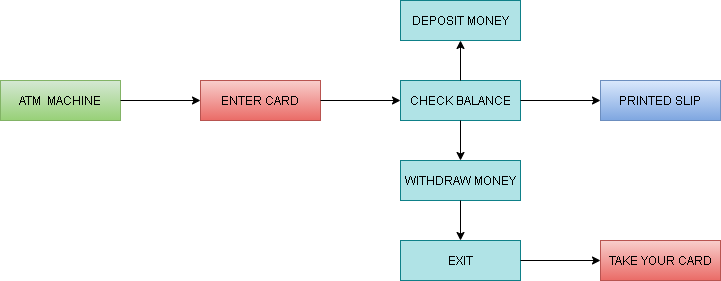

The diagram above was exported from draw.io. Its source (the exported page's mxGraphModel, read from the mxfile embedded in the PNG):
<mxGraphModel dx="1030" dy="540" grid="1" gridSize="10" guides="1" tooltips="1" connect="1" arrows="1" fold="1" page="1" pageScale="1" pageWidth="850" pageHeight="1100" math="0" shadow="0">
  <root>
    <mxCell id="0" />
    <mxCell id="1" parent="0" />
    <mxCell id="E8hmU8kaEwhP2195EtwA-2" value="ATM&amp;nbsp; MACHINE" style="rounded=0;whiteSpace=wrap;html=1;gradientColor=#97d077;fillColor=#d5e8d4;strokeColor=#82b366;" vertex="1" parent="1">
      <mxGeometry x="436" y="320" width="120" height="40" as="geometry" />
    </mxCell>
    <mxCell id="E8hmU8kaEwhP2195EtwA-3" value="ENTER CARD" style="rounded=0;whiteSpace=wrap;html=1;gradientColor=#ea6b66;fillColor=#f8cecc;strokeColor=#b85450;" vertex="1" parent="1">
      <mxGeometry x="636" y="320" width="120" height="40" as="geometry" />
    </mxCell>
    <mxCell id="E8hmU8kaEwhP2195EtwA-4" value="DEPOSIT MONEY" style="rounded=0;whiteSpace=wrap;html=1;fillColor=#b0e3e6;strokeColor=#0e8088;" vertex="1" parent="1">
      <mxGeometry x="836" y="240" width="120" height="40" as="geometry" />
    </mxCell>
    <mxCell id="E8hmU8kaEwhP2195EtwA-5" value="WITHDRAW MONEY" style="rounded=0;whiteSpace=wrap;html=1;fillColor=#b0e3e6;strokeColor=#0e8088;" vertex="1" parent="1">
      <mxGeometry x="836" y="400" width="120" height="40" as="geometry" />
    </mxCell>
    <mxCell id="E8hmU8kaEwhP2195EtwA-6" value="EXIT" style="rounded=0;whiteSpace=wrap;html=1;fillColor=#b0e3e6;strokeColor=#0e8088;" vertex="1" parent="1">
      <mxGeometry x="836" y="480" width="120" height="40" as="geometry" />
    </mxCell>
    <mxCell id="E8hmU8kaEwhP2195EtwA-7" value="CHECK BALANCE" style="rounded=0;whiteSpace=wrap;html=1;fillColor=#b0e3e6;strokeColor=#0e8088;" vertex="1" parent="1">
      <mxGeometry x="836" y="320" width="120" height="40" as="geometry" />
    </mxCell>
    <mxCell id="E8hmU8kaEwhP2195EtwA-8" value="" style="endArrow=classic;html=1;exitX=1;exitY=0.5;exitDx=0;exitDy=0;entryX=0;entryY=0.5;entryDx=0;entryDy=0;" edge="1" parent="1" source="E8hmU8kaEwhP2195EtwA-2" target="E8hmU8kaEwhP2195EtwA-3">
      <mxGeometry width="50" height="50" relative="1" as="geometry">
        <mxPoint x="756" y="400" as="sourcePoint" />
        <mxPoint x="806" y="350" as="targetPoint" />
      </mxGeometry>
    </mxCell>
    <mxCell id="E8hmU8kaEwhP2195EtwA-9" value="" style="endArrow=classic;html=1;exitX=0.5;exitY=0;exitDx=0;exitDy=0;entryX=0.5;entryY=1;entryDx=0;entryDy=0;" edge="1" parent="1" source="E8hmU8kaEwhP2195EtwA-7" target="E8hmU8kaEwhP2195EtwA-4">
      <mxGeometry width="50" height="50" relative="1" as="geometry">
        <mxPoint x="756" y="400" as="sourcePoint" />
        <mxPoint x="846" y="330" as="targetPoint" />
      </mxGeometry>
    </mxCell>
    <mxCell id="E8hmU8kaEwhP2195EtwA-10" value="" style="endArrow=classic;html=1;exitX=1;exitY=0.5;exitDx=0;exitDy=0;entryX=0;entryY=0.5;entryDx=0;entryDy=0;" edge="1" parent="1" source="E8hmU8kaEwhP2195EtwA-3" target="E8hmU8kaEwhP2195EtwA-7">
      <mxGeometry width="50" height="50" relative="1" as="geometry">
        <mxPoint x="806" y="390" as="sourcePoint" />
        <mxPoint x="946" y="390" as="targetPoint" />
      </mxGeometry>
    </mxCell>
    <mxCell id="E8hmU8kaEwhP2195EtwA-11" value="" style="endArrow=classic;html=1;entryX=0.5;entryY=0;entryDx=0;entryDy=0;exitX=0.5;exitY=1;exitDx=0;exitDy=0;" edge="1" parent="1" source="E8hmU8kaEwhP2195EtwA-7" target="E8hmU8kaEwhP2195EtwA-5">
      <mxGeometry width="50" height="50" relative="1" as="geometry">
        <mxPoint x="856" y="410" as="sourcePoint" />
        <mxPoint x="906" y="360" as="targetPoint" />
      </mxGeometry>
    </mxCell>
    <mxCell id="E8hmU8kaEwhP2195EtwA-12" value="" style="endArrow=classic;html=1;entryX=0.5;entryY=0;entryDx=0;entryDy=0;exitX=0.5;exitY=1;exitDx=0;exitDy=0;" edge="1" parent="1" source="E8hmU8kaEwhP2195EtwA-5" target="E8hmU8kaEwhP2195EtwA-6">
      <mxGeometry width="50" height="50" relative="1" as="geometry">
        <mxPoint x="856" y="490" as="sourcePoint" />
        <mxPoint x="906" y="440" as="targetPoint" />
      </mxGeometry>
    </mxCell>
    <mxCell id="E8hmU8kaEwhP2195EtwA-13" value="PRINTED SLIP" style="rounded=0;whiteSpace=wrap;html=1;gradientColor=#7ea6e0;fillColor=#dae8fc;strokeColor=#6c8ebf;" vertex="1" parent="1">
      <mxGeometry x="1036" y="320" width="120" height="40" as="geometry" />
    </mxCell>
    <mxCell id="E8hmU8kaEwhP2195EtwA-14" value="" style="endArrow=classic;html=1;exitX=1;exitY=0.5;exitDx=0;exitDy=0;entryX=0;entryY=0.5;entryDx=0;entryDy=0;" edge="1" parent="1" source="E8hmU8kaEwhP2195EtwA-7" target="E8hmU8kaEwhP2195EtwA-13">
      <mxGeometry width="50" height="50" relative="1" as="geometry">
        <mxPoint x="976" y="370" as="sourcePoint" />
        <mxPoint x="1026" y="320" as="targetPoint" />
      </mxGeometry>
    </mxCell>
    <mxCell id="E8hmU8kaEwhP2195EtwA-15" value="TAKE YOUR CARD" style="rounded=0;whiteSpace=wrap;html=1;gradientColor=#ea6b66;fillColor=#f8cecc;strokeColor=#b85450;" vertex="1" parent="1">
      <mxGeometry x="1036" y="480" width="120" height="40" as="geometry" />
    </mxCell>
    <mxCell id="E8hmU8kaEwhP2195EtwA-16" value="" style="endArrow=classic;html=1;exitX=1;exitY=0.5;exitDx=0;exitDy=0;entryX=0;entryY=0.5;entryDx=0;entryDy=0;" edge="1" parent="1" source="E8hmU8kaEwhP2195EtwA-6" target="E8hmU8kaEwhP2195EtwA-15">
      <mxGeometry width="50" height="50" relative="1" as="geometry">
        <mxPoint x="966" y="530" as="sourcePoint" />
        <mxPoint x="1016" y="480" as="targetPoint" />
      </mxGeometry>
    </mxCell>
  </root>
</mxGraphModel>